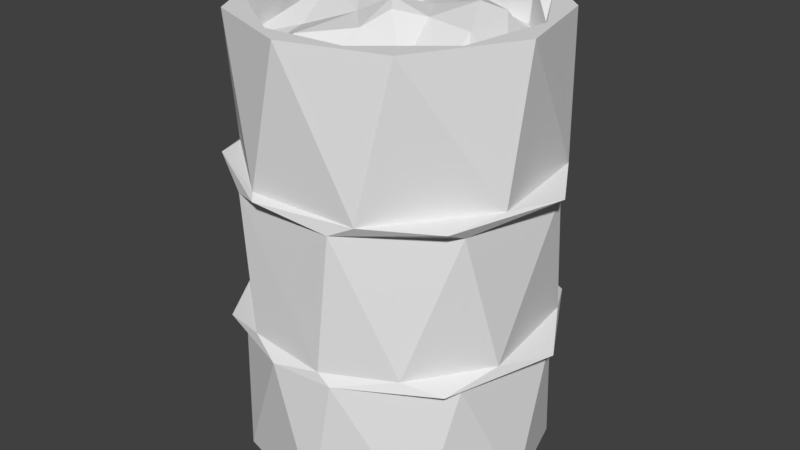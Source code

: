 # Source: Barrel.blend  (saved by Blender 2.79.0; exported with 4.5.12 LTS)
import bpy
from mathutils import Matrix  # noqa: F401  (used for matrix-valued properties, if any)

bpy.ops.wm.read_factory_settings(use_empty=True)
scene = bpy.context.scene
scene.name = 'Scene'

# ---- collections
col_collection_1 = bpy.data.collections.new('Collection 1'); scene.collection.children.link(col_collection_1)

# ---- world
world_world = bpy.data.worlds.new('World'); scene.world = world_world
world_world.color = (0.05088, 0.05088, 0.05088)
world_world.use_sun_shadow = False
world_world.sun_shadow_jitter_overblur = 0.0
world_world.cycles.sampling_method = 'MANUAL'

# ---- meshes
me_cylinder = bpy.data.meshes.new('Cylinder')
me_cylinder.from_pydata([(-0.02517, 1.012, -1.5), (0.02518, 1.012, 1.5), (0.4578, 0.8939, -1.5), (0.8273, 0.5831, -1.5), (0.8553, 0.5412, 1.5), (1.021, -0.07156, -1.5), (1.015, -0.1289, 1.5), (0.7333, -0.6977, -1.5), (0.1289, -1.015, -1.5), (0.6265, -0.8089, 1.5), (-0.02518, -1.012, 1.5), (-0.6265, -0.8089, -1.5), (-0.6711, -0.7723, 1.5), (-0.9875, -0.2221, -1.5), (-0.9973, -0.1727, 1.5), (-0.966, 0.2746, -1.5), (-0.6711, 0.7723, -1.5), (-0.8884, 0.5075, 1.5), (-0.4578, 0.8939, 1.5), (0.6443, 0.8986, 0.5244), (0.7283, 0.8194, -0.5251), (1.118, 0.1076, 0.5248), (1.118, 0.1069, -0.5254), (0.8823, -0.6691, 0.5247), (0.8828, -0.6678, -0.5253), (0.2888, -0.9969, -0.537), (-0.2153, -1.046, 0.5249), (-0.7283, -0.8194, -0.5251), (-0.8823, -0.6691, 0.5247), (-1.118, -0.1069, -0.5254), (-1.118, 0.1076, 0.5248), (-0.8827, 0.6678, -0.5253), (-0.728, 0.8201, 0.5246), (-0.2888, 0.9969, -0.537), (-0.1281, 1.035, 0.5287), (0.2704, 0.9865, 0.5484), (0.8873, 0.5095, 0.5505), (0.986, -0.2733, 0.5519), (0.4552, -0.9361, 0.5344), (-0.2704, -0.9865, 0.5484), (-0.8873, -0.5095, 0.5505), (-0.986, 0.2733, 0.5519), (-0.6465, 0.7687, 0.5505), (0.4822, 0.9031, 0.4511), (0.983, 0.2847, 0.445), (0.8846, -0.5142, 0.4493), (0.29, -0.9763, 0.4501), (-0.4706, -0.9132, 0.4558), (-0.983, -0.2847, 0.445), (-0.8846, 0.5142, 0.4493), (-0.2733, 0.9849, 0.4545), (0.8856, 0.5124, -0.463), (0.9839, -0.2818, -0.4599), (0.6399, -0.7746, -0.4634), (0.1972, -0.9956, -0.4699), (-0.3724, -0.9381, -0.4604), (-0.8856, -0.5124, -0.463), (-0.9839, 0.2818, -0.4599), (-0.4858, 0.9009, -0.463), (0.2741, 0.9848, -0.4661), (0.1322, 1.035, -0.53), (0.6429, 0.772, -0.5615), (0.9851, 0.2767, -0.5641), (0.8862, -0.5114, -0.5619), (-0.1322, -1.035, -0.53), (-0.6429, -0.772, -0.5615), (-0.9851, -0.2767, -0.5641), (-0.8862, 0.5114, -0.5619), (-0.2424, 0.8884, 1.5), (0.3694, 0.8327, 1.5), (0.5053, 0.8498, 1.5), (0.8976, 0.1554, 1.5), (0.7996, -0.4568, 1.5), (0.3276, -0.85, 1.5), (-0.1999, -0.8887, 1.5), (-0.7913, -0.4952, 1.5), (-0.8514, 0.3828, 1.5), (-0.292, 0.8733, 1.16), (0.3276, 0.85, 1.16), (0.8514, 0.3828, 1.16), (0.824, -0.411, 1.16), (0.3694, -0.8327, 1.16), (-0.3313, -0.8727, 1.16), (-0.8733, -0.292, 1.16), (-0.824, 0.411, 1.16), (0.1753, 0.893, 1.228), (0.5685, 0.7076, 1.203), (0.8622, 0.4421, 1.211), (0.9026, 0.09537, 1.207), (0.8746, -0.1646, 1.192), (0.8096, -0.4296, 1.221), (0.6321, -0.6378, 1.188), (0.5555, -0.8395, 1.206), (0.2802, -0.8561, 1.169), (-0.08704, -0.9097, 1.227), (-0.6485, -0.6512, 1.251), (-0.8461, -0.3553, 1.242), (-0.902, -0.0001366, 1.203), (-0.8865, 0.1768, 1.21), (-0.8798, 0.4014, 1.204), (-0.7484, 0.5, 1.198), (-0.6364, 0.6364, 1.198), (-0.5, 0.7483, 1.198), (-0.2979, 0.8889, 1.179), (0.1462, 0.5069, 1.46), (0.505, 0.08267, 1.566), (0.06715, -0.4344, 1.446), (-0.447, 0.2191, 1.493), (-0.1103, 0.217, 1.366), (0.1198, -0.2106, 1.584), (-0.1182, -0.244, 1.462), (0.6541, 0.1362, 1.526), (-0.4508, -0.3573, 1.347), (-0.1869, -0.6848, 1.424), (-0.3697, 0.5765, 1.209), (0.2079, 0.6782, 1.335), (-0.01552, -0.007081, 1.428), (0.3978, -0.4752, 1.271), (0.6271, -0.4628, 1.256), (0.001039, 0.9059, 1.216), (-0.7629, -0.5185, 1.258), (0.7572, 0.2752, 1.299), (-0.4524, -0.8003, 1.251), (0.3474, 0.8374, 1.216), (-0.7333, 0.2836, 1.235), (-0.8863, -0.1753, 1.208), (0.3715, -0.2035, 1.511), (-0.5115, -0.01682, 1.529), (0.662, -0.2177, 1.488), (0.2115, 0.1722, 1.458), (0.2376, 0.006143, 1.515), (0.1902, -0.3056, 1.545), (-0.3739, 0.07063, 1.541), (-0.1249, 0.4013, 1.396), (0.006466, 0.01359, 1.16)], [], [(6, 37, 36), (9, 38, 37), (10, 39, 38), (12, 40, 39), (14, 41, 40), (17, 42, 41), (18, 34, 42), (1, 35, 34), (67, 31, 33), (49, 32, 50), (66, 29, 67), (48, 30, 49), (27, 66, 65), (28, 48, 47), (27, 65, 64), (26, 47, 46), (63, 24, 25), (45, 23, 46), (62, 22, 63), (44, 21, 45), (20, 62, 61), (19, 44, 43), (20, 61, 60), (41, 32, 30), (28, 40, 30), (26, 39, 28), (37, 23, 21), (19, 36, 21), (34, 35, 19), (43, 51, 59), (44, 52, 51), (45, 53, 52), (46, 54, 53), (47, 56, 55), (48, 57, 56), (49, 58, 57), (50, 59, 58), (58, 33, 31), (57, 31, 29), (27, 56, 29), (64, 55, 27), (54, 64, 25), (52, 24, 22), (20, 51, 22), (60, 59, 20), (60, 2, 0), (61, 3, 2), (62, 5, 3), (63, 7, 5), (25, 8, 7), (64, 11, 8), (66, 13, 11), (67, 16, 15), (33, 0, 16), (9, 73, 10), (14, 75, 76), (1, 69, 70), (6, 72, 9), (4, 71, 6), (14, 76, 17), (12, 75, 14), (10, 74, 12), (1, 68, 69), (74, 82, 75), (70, 79, 71), (75, 83, 76), (131, 106, 117), (104, 111, 115), (111, 105, 128), (109, 131, 126), (131, 109, 106), (108, 133, 132), (130, 116, 109), (110, 116, 108), (108, 116, 129), (109, 116, 110), (129, 116, 130), (113, 122, 94), (106, 113, 94), (85, 115, 123), (104, 85, 119), (118, 91, 90), (124, 99, 98), (124, 100, 99), (91, 93, 92), (101, 114, 102), (102, 114, 103), (121, 88, 87), (121, 89, 88), (110, 112, 113), (133, 104, 114), (128, 126, 118), (130, 126, 105), (110, 127, 112), (104, 129, 105), (1, 70, 35), (4, 6, 36), (6, 9, 37), (9, 10, 38), (10, 12, 39), (12, 14, 40), (14, 17, 41), (17, 18, 42), (18, 1, 34), (0, 2, 3, 5, 7, 8, 11, 13, 15, 16), (43, 50, 34, 19), (50, 32, 34), (49, 30, 32), (67, 29, 31), (28, 30, 48), (27, 29, 66), (26, 28, 47), (46, 38, 26), (46, 23, 38), (63, 22, 24), (45, 21, 23), (20, 22, 62), (19, 21, 44), (47, 55, 54, 46), (42, 34, 32), (41, 42, 32), (30, 40, 41), (28, 39, 40), (38, 39, 26), (37, 38, 23), (21, 36, 37), (19, 35, 36), (50, 43, 59), (43, 44, 51), (44, 45, 52), (45, 46, 53), (60, 33, 58, 59), (47, 48, 56), (48, 49, 57), (49, 50, 58), (25, 24, 53, 54), (57, 58, 31), (29, 56, 57), (27, 55, 56), (64, 54, 55), (15, 13, 66, 67), (52, 53, 24), (22, 51, 52), (20, 59, 51), (33, 60, 0), (60, 61, 2), (61, 62, 3), (62, 63, 5), (63, 25, 7), (25, 64, 8), (64, 65, 11), (65, 66, 11), (68, 18, 17, 76), (67, 33, 16), (12, 74, 75), (4, 70, 71), (80, 72, 71, 79), (10, 73, 74), (9, 72, 73), (1, 18, 68), (6, 71, 72), (75, 82, 83), (81, 73, 72, 80), (76, 83, 84), (78, 69, 68, 77), (77, 68, 76, 84), (82, 74, 73, 81), (79, 70, 69, 78), (89, 121, 111, 128), (126, 131, 117), (127, 132, 107), (114, 107, 133), (106, 110, 113), (104, 105, 111), (128, 105, 126), (130, 109, 126), (132, 110, 108), (133, 108, 129), (106, 109, 110), (120, 127, 125), (94, 91, 117, 106), (122, 112, 120), (122, 113, 112), (114, 104, 119), (123, 115, 121), (85, 104, 115), (124, 98, 97, 125), (124, 107, 114), (118, 117, 91), (125, 127, 124), (90, 128, 118), (101, 100, 124, 114), (121, 87, 86, 123), (91, 94, 93), (103, 114, 119), (95, 122, 120), (96, 120, 125), (89, 128, 90), (112, 127, 120), (115, 111, 121), (124, 127, 107), (118, 126, 117), (104, 133, 129), (107, 132, 133), (110, 132, 127), (36, 35, 70, 4), (105, 129, 130), (83, 82, 134), (81, 80, 134), (79, 78, 134), (84, 83, 134), (82, 81, 134), (80, 79, 134), (78, 77, 134), (77, 84, 134)])
_uv = me_cylinder.uv_layers.new(name='UVMap')
_uv.uv.foreach_set('vector', [0.08404, 0.6674, 0.0904, 0.6664, 0.0904, 0.6712, 0.08404, 0.6629, 0.0904, 0.6628, 0.0904, 0.6664, 0.1036, 0.6738, 0.09722, 0.6754, 0.09722, 0.6709, 0.1036, 0.6779, 0.09722, 0.6786, 0.09722, 0.6754, 0.07769, 0.6685, 0.08404, 0.6655, 0.08404, 0.6706, 0.07769, 0.6639, 0.08404, 0.6623, 0.08404, 0.6655, 0.105, 0.635, 0.09864, 0.636, 0.09864, 0.6338, 0.105, 0.6382, 0.09864, 0.6398, 0.09864, 0.636, 0.07493, 0.6471, 0.07395, 0.6472, 0.07126, 0.6436, 0.113, 0.636, 0.1137, 0.6341, 0.1149, 0.6336, 0.08, 0.6472, 0.07901, 0.6482, 0.07493, 0.6471, 0.1124, 0.6413, 0.1115, 0.6387, 0.113, 0.636, 0.08329, 0.6452, 0.08, 0.6472, 0.08315, 0.6448, 0.113, 0.6438, 0.1124, 0.6413, 0.1144, 0.6447, 0.08329, 0.6452, 0.08315, 0.6448, 0.08459, 0.6412, 0.07066, 0.6659, 0.07117, 0.6642, 0.07117, 0.6692, 0.08038, 0.6348, 0.08136, 0.6347, 0.08405, 0.6383, 0.1162, 0.6618, 0.1162, 0.6608, 0.1182, 0.6595, 0.07532, 0.6347, 0.07631, 0.6336, 0.08038, 0.6348, 0.1156, 0.6671, 0.1147, 0.6659, 0.1162, 0.6618, 0.07202, 0.6367, 0.07532, 0.6347, 0.07217, 0.6371, 0.1171, 0.6707, 0.1156, 0.6671, 0.1177, 0.6705, 0.07202, 0.6367, 0.07217, 0.6371, 0.07073, 0.6407, 0.09279, 0.6476, 0.09641, 0.6462, 0.09166, 0.6484, 0.08688, 0.6463, 0.08788, 0.6464, 0.09166, 0.6484, 0.08475, 0.6417, 0.08521, 0.6421, 0.08688, 0.6463, 0.0905, 0.6343, 0.08793, 0.6347, 0.093, 0.6336, 0.09757, 0.6374, 0.09542, 0.6354, 0.093, 0.6336, 0.09842, 0.6425, 0.09808, 0.6398, 0.09757, 0.6374, 0.0978, 0.6513, 0.1039, 0.6491, 0.1039, 0.6527, 0.1084, 0.667, 0.1145, 0.6633, 0.1145, 0.6682, 0.1084, 0.6617, 0.1145, 0.6597, 0.1145, 0.6633, 0.07117, 0.6692, 0.07728, 0.6686, 0.07728, 0.671, 0.07117, 0.6642, 0.07728, 0.6623, 0.07728, 0.6648, 0.1084, 0.6758, 0.1145, 0.6721, 0.1145, 0.6772, 0.1084, 0.6705, 0.1145, 0.6689, 0.1145, 0.6721, 0.0978, 0.6563, 0.1039, 0.6527, 0.1039, 0.6576, 0.1076, 0.6717, 0.1081, 0.6726, 0.1053, 0.6703, 0.1047, 0.6677, 0.1053, 0.6703, 0.1038, 0.6652, 0.1063, 0.6605, 0.1053, 0.6625, 0.1038, 0.6652, 0.07769, 0.6666, 0.07728, 0.6648, 0.07769, 0.6644, 0.07728, 0.6686, 0.07769, 0.6666, 0.07769, 0.6696, 0.1054, 0.6543, 0.106, 0.6569, 0.1045, 0.6518, 0.107, 0.6471, 0.106, 0.6491, 0.1045, 0.6518, 0.1043, 0.6538, 0.1039, 0.6527, 0.1043, 0.6516, 0.0973, 0.6631, 0.1036, 0.662, 0.1036, 0.6654, 0.0973, 0.6607, 0.1036, 0.6598, 0.1036, 0.662, 0.105, 0.6411, 0.1113, 0.6389, 0.1113, 0.6428, 0.105, 0.6359, 0.1113, 0.6345, 0.1113, 0.6389, 0.1091, 0.6516, 0.1154, 0.6517, 0.1154, 0.6546, 0.1091, 0.6488, 0.1154, 0.6468, 0.1154, 0.6517, 0.09668, 0.6652, 0.0904, 0.6655, 0.0904, 0.6627, 0.09668, 0.6704, 0.0904, 0.6713, 0.0904, 0.6688, 0.0973, 0.6659, 0.1036, 0.6654, 0.1036, 0.6692, 0.08511, 0.6518, 0.08491, 0.6538, 0.08408, 0.6562, 0.09016, 0.6622, 0.08808, 0.6607, 0.09352, 0.6606, 0.0972, 0.6546, 0.09581, 0.6524, 0.09592, 0.6514, 0.08918, 0.6488, 0.08723, 0.6504, 0.08511, 0.6518, 0.0936, 0.6493, 0.09107, 0.6493, 0.08918, 0.6488, 0.09016, 0.6622, 0.09352, 0.6606, 0.09442, 0.6609, 0.08615, 0.6603, 0.08808, 0.6607, 0.09016, 0.6622, 0.08408, 0.6562, 0.085, 0.6573, 0.08615, 0.6603, 0.0972, 0.6546, 0.09643, 0.6564, 0.09581, 0.6524, 0.07471, 0.6761, 0.07673, 0.677, 0.07471, 0.6789, 0.07269, 0.6714, 0.07471, 0.6726, 0.07269, 0.6737, 0.07269, 0.6789, 0.07066, 0.6779, 0.07269, 0.6735, 0.5273, 0.9619, 0.5233, 0.964, 0.5236, 0.956, 0.5429, 0.9675, 0.5384, 0.9561, 0.5475, 0.9663, 0.5384, 0.9561, 0.5364, 0.9587, 0.5325, 0.9537, 0.529, 0.9642, 0.5273, 0.9619, 0.5307, 0.959, 0.5273, 0.9619, 0.529, 0.9642, 0.5233, 0.964, 0.5356, 0.9712, 0.5392, 0.9731, 0.531, 0.976, 0.5331, 0.9632, 0.532, 0.9684, 0.529, 0.9642, 0.5266, 0.9691, 0.532, 0.9684, 0.5356, 0.9712, 0.5356, 0.9712, 0.532, 0.9684, 0.537, 0.9649, 0.529, 0.9642, 0.532, 0.9684, 0.5266, 0.9691, 0.537, 0.9649, 0.532, 0.9684, 0.5331, 0.9632, 0.5171, 0.9673, 0.5117, 0.9721, 0.5116, 0.9633, 0.5233, 0.964, 0.5171, 0.9673, 0.5116, 0.9633, 0.5532, 0.9701, 0.5475, 0.9663, 0.5533, 0.9658, 0.5429, 0.9675, 0.5532, 0.9701, 0.5523, 0.9742, 0.5261, 0.9512, 0.522, 0.9489, 0.5281, 0.947, 0.5336, 0.9861, 0.5342, 0.9891, 0.53, 0.9891, 0.5336, 0.9861, 0.5382, 0.9883, 0.5342, 0.9891, 0.522, 0.9489, 0.5146, 0.9553, 0.5185, 0.951, 0.5421, 0.9868, 0.5414, 0.9799, 0.5456, 0.9846, 0.5456, 0.9846, 0.5414, 0.9799, 0.5495, 0.9801, 0.5431, 0.9531, 0.5406, 0.9481, 0.5475, 0.9529, 0.5431, 0.9531, 0.5344, 0.9463, 0.5406, 0.9481, 0.5266, 0.9691, 0.5211, 0.9747, 0.5171, 0.9673, 0.5392, 0.9731, 0.5429, 0.9675, 0.5414, 0.9799, 0.5325, 0.9537, 0.5307, 0.959, 0.5261, 0.9512, 0.5331, 0.9632, 0.5307, 0.959, 0.5364, 0.9587, 0.5266, 0.9691, 0.5281, 0.9777, 0.5211, 0.9747, 0.5429, 0.9675, 0.537, 0.9649, 0.5364, 0.9587, 0.105, 0.6382, 0.105, 0.6414, 0.09864, 0.6398, 0.08404, 0.6713, 0.08404, 0.6674, 0.0904, 0.6712, 0.08404, 0.6674, 0.08404, 0.6629, 0.0904, 0.6664, 0.1036, 0.6705, 0.1036, 0.6738, 0.09722, 0.6709, 0.1036, 0.6738, 0.1036, 0.6779, 0.09722, 0.6754, 0.07769, 0.6714, 0.07769, 0.6685, 0.08404, 0.6706, 0.07769, 0.6685, 0.07769, 0.6639, 0.08404, 0.6655, 0.105, 0.6334, 0.105, 0.635, 0.09864, 0.6338, 0.105, 0.635, 0.105, 0.6382, 0.09864, 0.636, 0.08322, 0.6584, 0.08112, 0.661, 0.07814, 0.6622, 0.07385, 0.6611, 0.07105, 0.6575, 0.07122, 0.653, 0.07465, 0.6492, 0.07908, 0.6488, 0.08195, 0.6504, 0.08369, 0.6539, 0.0978, 0.6513, 0.0978, 0.6563, 0.0973, 0.6553, 0.0973, 0.6515, 0.0978, 0.6563, 0.0973, 0.6581, 0.0973, 0.6553, 0.113, 0.636, 0.1115, 0.6387, 0.1137, 0.6341, 0.07493, 0.6471, 0.07901, 0.6482, 0.07395, 0.6472, 0.113, 0.6438, 0.1115, 0.6387, 0.1124, 0.6413, 0.08329, 0.6452, 0.07901, 0.6482, 0.08, 0.6472, 0.07066, 0.6659, 0.07066, 0.663, 0.07117, 0.6642, 0.07117, 0.6692, 0.07066, 0.6696, 0.07066, 0.6659, 0.07117, 0.6692, 0.07066, 0.6714, 0.07066, 0.6696, 0.08038, 0.6348, 0.07631, 0.6336, 0.08136, 0.6347, 0.1162, 0.6618, 0.1147, 0.6659, 0.1162, 0.6608, 0.07202, 0.6367, 0.07631, 0.6336, 0.07532, 0.6347, 0.1171, 0.6707, 0.1147, 0.6659, 0.1156, 0.6671, 0.07117, 0.6642, 0.07728, 0.6648, 0.07728, 0.6686, 0.07117, 0.6692, 0.09632, 0.6458, 0.09842, 0.6425, 0.09641, 0.6462, 0.09279, 0.6476, 0.09632, 0.6458, 0.09641, 0.6462, 0.09166, 0.6484, 0.08788, 0.6464, 0.09279, 0.6476, 0.08688, 0.6463, 0.08521, 0.6421, 0.08788, 0.6464, 0.086, 0.6373, 0.08521, 0.6421, 0.08475, 0.6417, 0.0905, 0.6343, 0.086, 0.6373, 0.08793, 0.6347, 0.093, 0.6336, 0.09542, 0.6354, 0.0905, 0.6343, 0.09757, 0.6374, 0.09808, 0.6398, 0.09542, 0.6354, 0.0978, 0.6563, 0.0978, 0.6513, 0.1039, 0.6527, 0.0978, 0.6513, 0.0978, 0.6485, 0.1039, 0.6491, 0.1084, 0.667, 0.1084, 0.6617, 0.1145, 0.6633, 0.1084, 0.6617, 0.1084, 0.6592, 0.1145, 0.6597, 0.1043, 0.6538, 0.1043, 0.6569, 0.1039, 0.6576, 0.1039, 0.6527, 0.1084, 0.6786, 0.1084, 0.6758, 0.1145, 0.6772, 0.1084, 0.6758, 0.1084, 0.6705, 0.1145, 0.6721, 0.0978, 0.6592, 0.0978, 0.6563, 0.1039, 0.6576, 0.1089, 0.6592, 0.106, 0.6569, 0.1075, 0.6578, 0.1091, 0.6589, 0.1047, 0.6677, 0.1076, 0.6717, 0.1053, 0.6703, 0.1038, 0.6652, 0.1053, 0.6625, 0.1047, 0.6677, 0.1063, 0.6605, 0.108, 0.6597, 0.1053, 0.6625, 0.07769, 0.6666, 0.07728, 0.6686, 0.07728, 0.6648, 0.0904, 0.6688, 0.0904, 0.6655, 0.09668, 0.6652, 0.09668, 0.6704, 0.1054, 0.6543, 0.1075, 0.6578, 0.106, 0.6569, 0.1045, 0.6518, 0.106, 0.6491, 0.1054, 0.6543, 0.107, 0.6471, 0.1087, 0.6464, 0.106, 0.6491, 0.0973, 0.6659, 0.0973, 0.6631, 0.1036, 0.6654, 0.0973, 0.6631, 0.0973, 0.6607, 0.1036, 0.662, 0.0973, 0.6607, 0.0973, 0.6592, 0.1036, 0.6598, 0.105, 0.6411, 0.105, 0.6359, 0.1113, 0.6389, 0.105, 0.6359, 0.105, 0.6334, 0.1113, 0.6345, 0.1091, 0.6516, 0.1091, 0.6488, 0.1154, 0.6517, 0.1091, 0.6488, 0.1091, 0.6463, 0.1154, 0.6468, 0.09668, 0.6623, 0.09668, 0.6652, 0.0904, 0.6627, 0.09643, 0.6564, 0.09683, 0.6579, 0.09442, 0.6609, 0.09352, 0.6606, 0.0973, 0.6699, 0.0973, 0.6659, 0.1036, 0.6692, 0.08615, 0.6603, 0.085, 0.6573, 0.08808, 0.6607, 0.0936, 0.6493, 0.09592, 0.6514, 0.09107, 0.6493, 0.07471, 0.6775, 0.07269, 0.6779, 0.07269, 0.6737, 0.07471, 0.6726, 0.08408, 0.6562, 0.08491, 0.6538, 0.085, 0.6573, 0.08511, 0.6518, 0.08723, 0.6504, 0.08491, 0.6538, 0.0972, 0.6546, 0.09683, 0.6579, 0.09643, 0.6564, 0.08918, 0.6488, 0.09107, 0.6493, 0.08723, 0.6504, 0.07269, 0.6789, 0.07066, 0.6802, 0.07066, 0.6779, 0.07471, 0.6802, 0.07269, 0.6802, 0.07269, 0.6779, 0.07471, 0.6775, 0.07269, 0.6735, 0.07066, 0.6779, 0.07066, 0.6732, 0.1145, 0.6744, 0.1165, 0.6741, 0.1165, 0.6782, 0.1145, 0.6785, 0.1145, 0.6785, 0.1165, 0.6782, 0.1165, 0.6809, 0.1145, 0.6809, 0.07673, 0.677, 0.07471, 0.6761, 0.07471, 0.6726, 0.07673, 0.6724, 0.1145, 0.6718, 0.1165, 0.6716, 0.1165, 0.6741, 0.1145, 0.6744, 0.5344, 0.9463, 0.5431, 0.9531, 0.5384, 0.9561, 0.5325, 0.9537, 0.5307, 0.959, 0.5273, 0.9619, 0.5236, 0.956, 0.5281, 0.9777, 0.531, 0.976, 0.5338, 0.978, 0.5414, 0.9799, 0.5338, 0.978, 0.5392, 0.9731, 0.5233, 0.964, 0.5266, 0.9691, 0.5171, 0.9673, 0.5429, 0.9675, 0.5364, 0.9587, 0.5384, 0.9561, 0.5325, 0.9537, 0.5364, 0.9587, 0.5307, 0.959, 0.5331, 0.9632, 0.529, 0.9642, 0.5307, 0.959, 0.531, 0.976, 0.5266, 0.9691, 0.5356, 0.9712, 0.5392, 0.9731, 0.5356, 0.9712, 0.537, 0.9649, 0.5233, 0.964, 0.529, 0.9642, 0.5266, 0.9691, 0.5157, 0.9811, 0.5281, 0.9777, 0.5221, 0.9865, 0.5116, 0.9633, 0.522, 0.9489, 0.5236, 0.956, 0.5233, 0.964, 0.5117, 0.9721, 0.5211, 0.9747, 0.5157, 0.9811, 0.5117, 0.9721, 0.5171, 0.9673, 0.5211, 0.9747, 0.5414, 0.9799, 0.5429, 0.9675, 0.5523, 0.9742, 0.5533, 0.9658, 0.5475, 0.9663, 0.5431, 0.9531, 0.5532, 0.9701, 0.5429, 0.9675, 0.5475, 0.9663, 0.5336, 0.9861, 0.53, 0.9891, 0.5259, 0.9882, 0.5221, 0.9865, 0.5336, 0.9861, 0.5338, 0.978, 0.5414, 0.9799, 0.5261, 0.9512, 0.5236, 0.956, 0.522, 0.9489, 0.5221, 0.9865, 0.5281, 0.9777, 0.5336, 0.9861, 0.5281, 0.947, 0.5325, 0.9537, 0.5261, 0.9512, 0.5421, 0.9868, 0.5382, 0.9883, 0.5336, 0.9861, 0.5414, 0.9799, 0.5431, 0.9531, 0.5475, 0.9529, 0.5519, 0.9599, 0.5533, 0.9658, 0.522, 0.9489, 0.5116, 0.9633, 0.5146, 0.9553, 0.5495, 0.9801, 0.5414, 0.9799, 0.5523, 0.9742, 0.5134, 0.9776, 0.5117, 0.9721, 0.5157, 0.9811, 0.5186, 0.9841, 0.5157, 0.9811, 0.5221, 0.9865, 0.5344, 0.9463, 0.5325, 0.9537, 0.5281, 0.947, 0.5211, 0.9747, 0.5281, 0.9777, 0.5157, 0.9811, 0.5475, 0.9663, 0.5384, 0.9561, 0.5431, 0.9531, 0.5336, 0.9861, 0.5281, 0.9777, 0.5338, 0.978, 0.5261, 0.9512, 0.5307, 0.959, 0.5236, 0.956, 0.5429, 0.9675, 0.5392, 0.9731, 0.537, 0.9649, 0.5338, 0.978, 0.531, 0.976, 0.5392, 0.9731, 0.5266, 0.9691, 0.531, 0.976, 0.5281, 0.9777, 0.09864, 0.6435, 0.09864, 0.6398, 0.105, 0.6414, 0.105, 0.6438, 0.5364, 0.9587, 0.537, 0.9649, 0.5331, 0.9632, 0.07066, 0.6779, 0.07066, 0.6802, 0.07066, 0.6767, 0.07471, 0.6802, 0.07471, 0.6775, 0.07471, 0.6789, 0.1145, 0.6718, 0.1145, 0.6744, 0.1145, 0.6731, 0.07066, 0.6732, 0.07066, 0.6779, 0.07066, 0.6767, 0.07673, 0.677, 0.07673, 0.6724, 0.07673, 0.6747, 0.07471, 0.6775, 0.07471, 0.6726, 0.07471, 0.6789, 0.1145, 0.6744, 0.1145, 0.6785, 0.1145, 0.6731, 0.1145, 0.6785, 0.1145, 0.6809, 0.1145, 0.6785])
me_cylinder.use_remesh_preserve_volume = False
me_cylinder.use_remesh_preserve_attributes = False
me_cylinder.use_mirror_vertex_groups = False
me_cylinder.update()

# ---- objects
ob_barrel = bpy.data.objects.new('Barrel', me_cylinder)

# ---- transforms, parenting, visibility, modifiers, constraints
ob_barrel.location = (0.0, 0.0, 0.0)
ob_barrel.lineart.crease_threshold = 0.0

# ---- collection membership
col_collection_1.objects.link(ob_barrel)

# ---- scene / render settings (as saved in the file)
scene.frame_start = 1; scene.frame_end = 250; scene.frame_set(1)
scene.render.engine = 'BLENDER_EEVEE_NEXT'
scene.render.resolution_percentage = 50
scene.render.dither_intensity = 0.0
scene.cycles.use_denoising = False
scene.cycles.samples = 128
scene.cycles.sampling_pattern = 'TABULATED_SOBOL'
scene.cycles.use_adaptive_sampling = False
scene.cycles.use_light_tree = False
scene.cycles.blur_glossy = 0.0
scene.cycles.sample_clamp_indirect = 0.0
scene.view_settings.view_transform = 'Standard'
bpy.context.view_layer.update()

# ---- added for rendering (the .blend has no active camera and no usable light): camera, sun
cam_auto = bpy.data.cameras.new('AutoCamera')
cam_auto.lens = 50.0
cam_auto.sensor_width = 36.0
cam_auto.clip_end = 1000.0
ob_auto_camera = bpy.data.objects.new('AutoCamera', cam_auto)
scene.collection.objects.link(ob_auto_camera)
ob_auto_camera.location = (4.01628, -4.82484, 3.25486)
ob_auto_camera.rotation_euler = (1.09748, -7.21219e-08, 0.694738)
scene.camera = ob_auto_camera
light_auto_sun = bpy.data.lights.new('AutoSun', 'SUN')
light_auto_sun.energy = 3.0
light_auto_sun.angle = 0.0523599
ob_auto_sun = bpy.data.objects.new('AutoSun', light_auto_sun)
scene.collection.objects.link(ob_auto_sun)
ob_auto_sun.rotation_euler = (0.872665, 0.174533, 0.523599)
bpy.context.view_layer.update()
